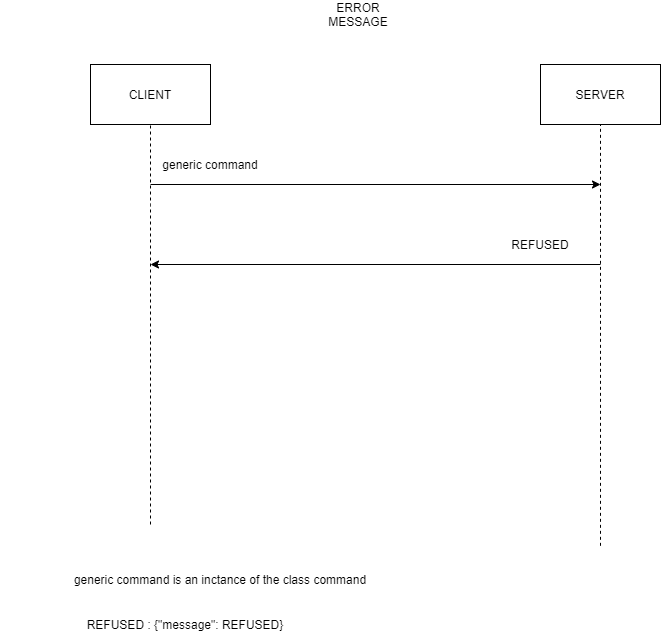

The diagram above was exported from draw.io. Its source (the exported page's mxGraphModel, read from the mxfile embedded in the PNG):
<mxGraphModel dx="782" dy="436" grid="1" gridSize="10" guides="1" tooltips="1" connect="1" arrows="1" fold="1" page="1" pageScale="1" pageWidth="827" pageHeight="1169" math="0" shadow="0">
  <root>
    <mxCell id="0" />
    <mxCell id="1" parent="0" />
    <mxCell id="fJ0Tb3SgsabZWPGmbsq8-1" value="CLIENT" style="rounded=0;whiteSpace=wrap;html=1;" vertex="1" parent="1">
      <mxGeometry x="140" y="80" width="120" height="60" as="geometry" />
    </mxCell>
    <mxCell id="fJ0Tb3SgsabZWPGmbsq8-2" value="SERVER" style="rounded=0;whiteSpace=wrap;html=1;" vertex="1" parent="1">
      <mxGeometry x="590" y="80" width="120" height="60" as="geometry" />
    </mxCell>
    <mxCell id="fJ0Tb3SgsabZWPGmbsq8-3" value="" style="endArrow=none;dashed=1;html=1;entryX=0.5;entryY=1;entryDx=0;entryDy=0;" edge="1" parent="1" target="fJ0Tb3SgsabZWPGmbsq8-1">
      <mxGeometry width="50" height="50" relative="1" as="geometry">
        <mxPoint x="200" y="540" as="sourcePoint" />
        <mxPoint x="430" y="200" as="targetPoint" />
        <Array as="points">
          <mxPoint x="200" y="230" />
        </Array>
      </mxGeometry>
    </mxCell>
    <mxCell id="fJ0Tb3SgsabZWPGmbsq8-4" value="" style="endArrow=none;dashed=1;html=1;entryX=0.5;entryY=1;entryDx=0;entryDy=0;" edge="1" parent="1" target="fJ0Tb3SgsabZWPGmbsq8-2">
      <mxGeometry width="50" height="50" relative="1" as="geometry">
        <mxPoint x="650" y="561.3333740234375" as="sourcePoint" />
        <mxPoint x="430" y="260" as="targetPoint" />
      </mxGeometry>
    </mxCell>
    <mxCell id="fJ0Tb3SgsabZWPGmbsq8-5" value="" style="endArrow=classic;html=1;" edge="1" parent="1">
      <mxGeometry width="50" height="50" relative="1" as="geometry">
        <mxPoint x="200" y="200" as="sourcePoint" />
        <mxPoint x="650" y="200" as="targetPoint" />
      </mxGeometry>
    </mxCell>
    <mxCell id="fJ0Tb3SgsabZWPGmbsq8-7" value="generic command" style="text;html=1;strokeColor=none;fillColor=none;align=center;verticalAlign=middle;whiteSpace=wrap;rounded=0;" vertex="1" parent="1">
      <mxGeometry x="200" y="170" width="120" height="20" as="geometry" />
    </mxCell>
    <mxCell id="fJ0Tb3SgsabZWPGmbsq8-8" value="" style="endArrow=classic;html=1;" edge="1" parent="1">
      <mxGeometry width="50" height="50" relative="1" as="geometry">
        <mxPoint x="650" y="280" as="sourcePoint" />
        <mxPoint x="200" y="280" as="targetPoint" />
      </mxGeometry>
    </mxCell>
    <mxCell id="fJ0Tb3SgsabZWPGmbsq8-9" value="REFUSED" style="text;html=1;strokeColor=none;fillColor=none;align=center;verticalAlign=middle;whiteSpace=wrap;rounded=0;" vertex="1" parent="1">
      <mxGeometry x="570" y="250" width="40" height="20" as="geometry" />
    </mxCell>
    <mxCell id="fJ0Tb3SgsabZWPGmbsq8-10" value="ERROR MESSAGE" style="text;html=1;strokeColor=none;fillColor=none;align=center;verticalAlign=middle;whiteSpace=wrap;rounded=0;" vertex="1" parent="1">
      <mxGeometry x="370" y="20" width="76" height="20" as="geometry" />
    </mxCell>
    <mxCell id="fJ0Tb3SgsabZWPGmbsq8-11" value="generic command is an inctance of the class command" style="text;html=1;strokeColor=none;fillColor=none;align=center;verticalAlign=middle;whiteSpace=wrap;rounded=0;" vertex="1" parent="1">
      <mxGeometry x="50" y="585" width="440" height="20" as="geometry" />
    </mxCell>
    <mxCell id="fJ0Tb3SgsabZWPGmbsq8-12" value="REFUSED : {&quot;message&quot;: REFUSED}" style="text;html=1;strokeColor=none;fillColor=none;align=center;verticalAlign=middle;whiteSpace=wrap;rounded=0;" vertex="1" parent="1">
      <mxGeometry x="110" y="630" width="250" height="20" as="geometry" />
    </mxCell>
  </root>
</mxGraphModel>